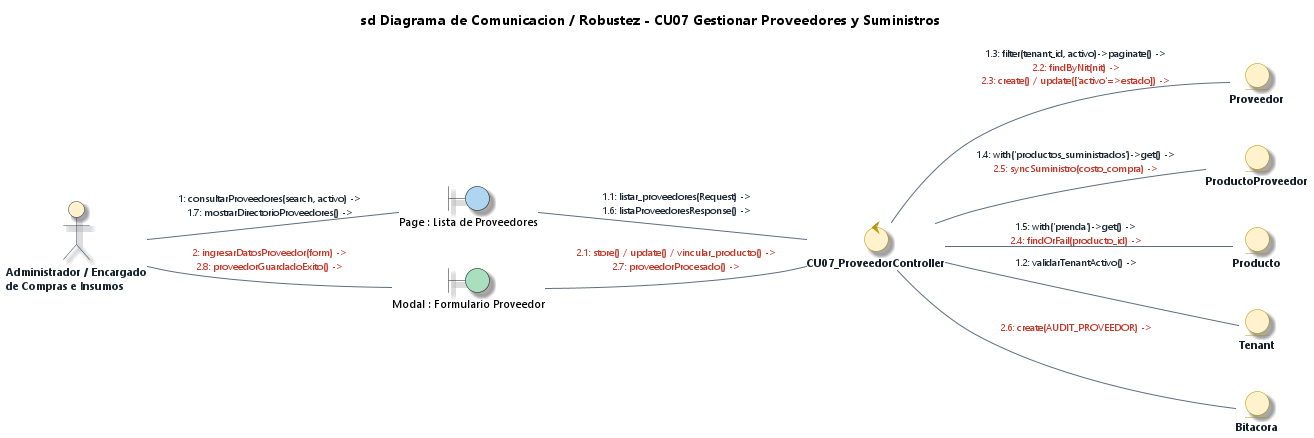

The diagram above was rendered by PlantUML. Its source (embedded in the PNG):
@startuml Diagrama_Robustez_CU07_Gestionar_Proveedores_EA
' DIAGRAMA DE ROBUSTEZ Y COMUNICACIÓN (BCE) - CU07
' Caso de Uso: CU07 - Gestionar Proveedores y Productos Suministrados
' Estilo: Enterprise Architect 15 / 16 (Notación de Ivar Jacobson / ICONIX)
' Proyecto: ECOMMERCE_TIENDA (SaaS Multi-Tenant)

title **sd Diagrama de Comunicacion / Robustez - CU07 Gestionar Proveedores y Suministros**

left to right direction

' --- CONFIGURACIÓN DE ESTILO ENTERPRISE ARCHITECT ---
skinparam backgroundColor #FFFFFF
skinparam defaultFontName "Segoe UI"
skinparam defaultFontSize 11
skinparam shadowing true
skinparam roundcorner 12

skinparam actor {
    BackgroundColor #FFF2CC
    BorderColor #2C3E50
    FontColor #1A252F
    FontStyle bold
}

skinparam control {
    BackgroundColor #FFF2CC
    BorderColor #B7950B
    FontColor #17202A
    FontStyle bold
}

skinparam entity {
    BackgroundColor #FFF2CC
    BorderColor #B7950B
    FontColor #17202A
    FontStyle bold
}

skinparam arrow {
    Color #5D6D7E
    FontColor #1B2631
    FontSize 10
}

' 1. ACTOR
actor "Administrador / Encargado\nde Compras e Insumos" as ActAdmin

' 2. VISTAS REALES DEL FRONTEND (BOUNDARIES) - Colores distintos por cada vista
boundary "Page : Lista de Proveedores" as B_ProvList #AED6F1
boundary "Modal : Formulario Proveedor" as B_ProvModal #A9DFBF

' 3. CONTROLADOR REAL DEL BACKEND (CONTROL) - 1 Solo Controlador Físico
control "CU07_ProveedorController" as C_Prov

' 4. ENTIDADES REALES UTILIZADAS (ENTITIES) - Coinciden 1-a-1 con el Controller
entity "Proveedor" as E_Prov
entity "ProductoProveedor" as E_ProdProv
entity "Producto" as E_Prod
entity "Tenant" as E_Tenant
entity "Bitacora" as E_Bitacora

' ==============================================================================
' COMUNICACIONES UNIFICADAS (1 LÍNEA ÚNICA POR ASOCIACIÓN)
' Mensajes ordenados secuencialmente y coloreados por flujo
' ==============================================================================

' --- 1. INTERACCIÓN ACTOR -> BOUNDARY ---
ActAdmin -- B_ProvList : <font color="#1B2631">1: consultarProveedores(search, activo) -></font>\n<font color="#1B2631">1.7: mostrarDirectorioProveedores() -></font>
ActAdmin -- B_ProvModal : <font color="#C0392B">2: ingresarDatosProveedor(form) -></font>\n<font color="#C0392B">2.8: proveedorGuardadoExito() -></font>

' --- 2. INVOCACIÓN BOUNDARY -> CONTROL ---
B_ProvList -- C_Prov : <font color="#1B2631">1.1: listar_proveedores(Request) -></font>\n<font color="#1B2631">1.6: listaProveedoresResponse() -></font>
B_ProvModal -- C_Prov : <font color="#C0392B">2.1: store() / update() / vincular_producto() -></font>\n<font color="#C0392B">2.7: proveedorProcesado() -></font>

' --- 3. ACCESO A DATOS CONTROL -> ENTITY ---
C_Prov -- E_Tenant : <font color="#1B2631">1.2: validarTenantActivo() -></font>
C_Prov -- E_Prov : <font color="#1B2631">1.3: filter(tenant_id, activo)->paginate() -></font>\n<font color="#C0392B">2.2: findByNit(nit) -></font>\n<font color="#C0392B">2.3: create() / update(['activo'=>estado]) -></font>
C_Prov -- E_ProdProv : <font color="#1B2631">1.4: with('productos_suministrados')->get() -></font>\n<font color="#C0392B">2.5: syncSuministro(costo_compra) -></font>
C_Prov -- E_Prod : <font color="#1B2631">1.5: with('prenda')->get() -></font>\n<font color="#C0392B">2.4: findOrFail(producto_id) -></font>
C_Prov -- E_Bitacora : <font color="#C0392B">2.6: create(AUDIT_PROVEEDOR) -></font>

@enduml